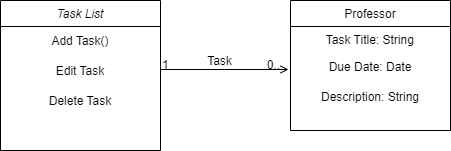

The diagram above was exported from draw.io. Its source (the exported page's mxGraphModel, read from the mxfile embedded in the PNG):
<mxGraphModel dx="1034" dy="442" grid="1" gridSize="10" guides="1" tooltips="1" connect="1" arrows="1" fold="1" page="1" pageScale="1" pageWidth="827" pageHeight="1169" math="0" shadow="0">
  <root>
    <mxCell id="WIyWlLk6GJQsqaUBKTNV-0" />
    <mxCell id="WIyWlLk6GJQsqaUBKTNV-1" parent="WIyWlLk6GJQsqaUBKTNV-0" />
    <mxCell id="zkfFHV4jXpPFQw0GAbJ--0" value="Task List" style="swimlane;fontStyle=2;align=center;verticalAlign=top;childLayout=stackLayout;horizontal=1;startSize=26;horizontalStack=0;resizeParent=1;resizeLast=0;collapsible=1;marginBottom=0;rounded=0;shadow=0;strokeWidth=1;" parent="WIyWlLk6GJQsqaUBKTNV-1" vertex="1">
      <mxGeometry x="220" y="120" width="160" height="150" as="geometry">
        <mxRectangle x="230" y="140" width="160" height="26" as="alternateBounds" />
      </mxGeometry>
    </mxCell>
    <mxCell id="mDhuRxWWboxrMbMMR-Dz-5" value="Add Task()" style="text;html=1;strokeColor=none;fillColor=none;align=center;verticalAlign=middle;whiteSpace=wrap;rounded=0;" parent="zkfFHV4jXpPFQw0GAbJ--0" vertex="1">
      <mxGeometry y="26" width="160" height="30" as="geometry" />
    </mxCell>
    <mxCell id="mDhuRxWWboxrMbMMR-Dz-6" value="Edit Task" style="text;html=1;strokeColor=none;fillColor=none;align=center;verticalAlign=middle;whiteSpace=wrap;rounded=0;" parent="zkfFHV4jXpPFQw0GAbJ--0" vertex="1">
      <mxGeometry y="56" width="160" height="30" as="geometry" />
    </mxCell>
    <mxCell id="mDhuRxWWboxrMbMMR-Dz-7" value="Delete Task" style="text;html=1;strokeColor=none;fillColor=none;align=center;verticalAlign=middle;whiteSpace=wrap;rounded=0;" parent="zkfFHV4jXpPFQw0GAbJ--0" vertex="1">
      <mxGeometry y="86" width="160" height="30" as="geometry" />
    </mxCell>
    <mxCell id="zkfFHV4jXpPFQw0GAbJ--13" value="Professor" style="swimlane;fontStyle=0;align=center;verticalAlign=top;childLayout=stackLayout;horizontal=1;startSize=26;horizontalStack=0;resizeParent=1;resizeLast=0;collapsible=1;marginBottom=0;rounded=0;shadow=0;strokeWidth=1;" parent="WIyWlLk6GJQsqaUBKTNV-1" vertex="1">
      <mxGeometry x="510" y="120" width="160" height="130" as="geometry">
        <mxRectangle x="340" y="380" width="170" height="26" as="alternateBounds" />
      </mxGeometry>
    </mxCell>
    <mxCell id="zkfFHV4jXpPFQw0GAbJ--14" value="         Task Title: String" style="text;align=left;verticalAlign=top;spacingLeft=4;spacingRight=4;overflow=hidden;rotatable=0;points=[[0,0.5],[1,0.5]];portConstraint=eastwest;" parent="zkfFHV4jXpPFQw0GAbJ--13" vertex="1">
      <mxGeometry y="26" width="160" height="26" as="geometry" />
    </mxCell>
    <mxCell id="mDhuRxWWboxrMbMMR-Dz-8" value="Due Date: Date" style="text;html=1;strokeColor=none;fillColor=none;align=center;verticalAlign=middle;whiteSpace=wrap;rounded=0;" parent="zkfFHV4jXpPFQw0GAbJ--13" vertex="1">
      <mxGeometry y="52" width="160" height="30" as="geometry" />
    </mxCell>
    <mxCell id="mDhuRxWWboxrMbMMR-Dz-9" value="Description: String" style="text;html=1;strokeColor=none;fillColor=none;align=center;verticalAlign=middle;whiteSpace=wrap;rounded=0;" parent="zkfFHV4jXpPFQw0GAbJ--13" vertex="1">
      <mxGeometry y="82" width="160" height="30" as="geometry" />
    </mxCell>
    <mxCell id="zkfFHV4jXpPFQw0GAbJ--26" value="" style="endArrow=open;shadow=0;strokeWidth=1;rounded=0;endFill=1;edgeStyle=elbowEdgeStyle;elbow=vertical;" parent="WIyWlLk6GJQsqaUBKTNV-1" source="zkfFHV4jXpPFQw0GAbJ--0" edge="1">
      <mxGeometry x="0.5" y="41" relative="1" as="geometry">
        <mxPoint x="380" y="192" as="sourcePoint" />
        <mxPoint x="508" y="189" as="targetPoint" />
        <mxPoint x="-40" y="32" as="offset" />
      </mxGeometry>
    </mxCell>
    <mxCell id="zkfFHV4jXpPFQw0GAbJ--27" value="1" style="resizable=0;align=left;verticalAlign=bottom;labelBackgroundColor=none;fontSize=12;" parent="zkfFHV4jXpPFQw0GAbJ--26" connectable="0" vertex="1">
      <mxGeometry x="-1" relative="1" as="geometry">
        <mxPoint y="4" as="offset" />
      </mxGeometry>
    </mxCell>
    <mxCell id="zkfFHV4jXpPFQw0GAbJ--28" value="0.." style="resizable=0;align=right;verticalAlign=bottom;labelBackgroundColor=none;fontSize=12;" parent="zkfFHV4jXpPFQw0GAbJ--26" connectable="0" vertex="1">
      <mxGeometry x="1" relative="1" as="geometry">
        <mxPoint x="-7" y="4" as="offset" />
      </mxGeometry>
    </mxCell>
    <mxCell id="zkfFHV4jXpPFQw0GAbJ--29" value="Task" style="text;html=1;resizable=0;points=[];;align=center;verticalAlign=middle;labelBackgroundColor=none;rounded=0;shadow=0;strokeWidth=1;fontSize=12;" parent="zkfFHV4jXpPFQw0GAbJ--26" vertex="1" connectable="0">
      <mxGeometry x="0.5" y="49" relative="1" as="geometry">
        <mxPoint x="-38" y="40" as="offset" />
      </mxGeometry>
    </mxCell>
  </root>
</mxGraphModel>